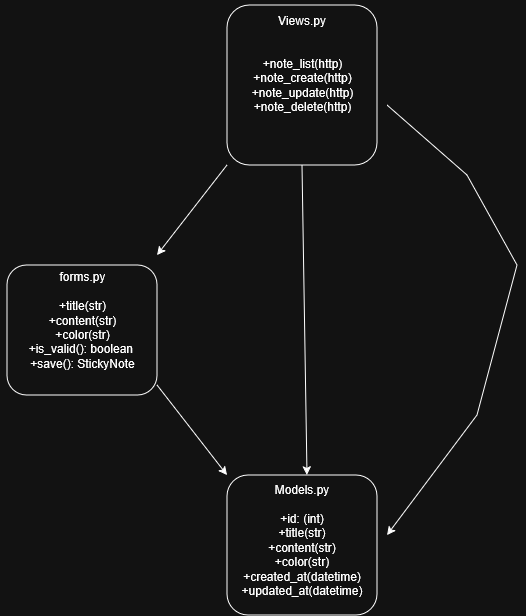

The diagram above was exported from draw.io. Its source (the exported page's mxGraphModel, read from the mxfile embedded in the PNG):
<mxGraphModel dx="1174" dy="620" grid="1" gridSize="10" guides="1" tooltips="1" connect="1" arrows="1" fold="1" page="1" pageScale="1" pageWidth="850" pageHeight="1100" math="0" shadow="0">
  <root>
    <mxCell id="0" />
    <mxCell id="1" parent="0" />
    <mxCell id="tcf2xnUXHinwbHtyoKGi-22" parent="1" style="rounded=1;whiteSpace=wrap;html=1;" value="" vertex="1">
      <mxGeometry height="160" width="150" x="360" y="180" as="geometry" />
    </mxCell>
    <mxCell id="tcf2xnUXHinwbHtyoKGi-23" parent="1" style="rounded=1;whiteSpace=wrap;html=1;" value="" vertex="1">
      <mxGeometry height="130" width="150" x="139.99662597656248" y="440.0033740234375" as="geometry" />
    </mxCell>
    <mxCell id="tcf2xnUXHinwbHtyoKGi-26" parent="1" style="text;html=1;whiteSpace=wrap;strokeColor=none;fillColor=none;align=center;verticalAlign=middle;rounded=0;" value="Views.py" vertex="1">
      <mxGeometry height="30" width="60" x="404.9966259765625" y="180.00337402343752" as="geometry" />
    </mxCell>
    <mxCell id="tcf2xnUXHinwbHtyoKGi-27" parent="1" style="rounded=1;whiteSpace=wrap;html=1;" value="" vertex="1">
      <mxGeometry height="140" width="150" x="360" y="650" as="geometry" />
    </mxCell>
    <mxCell id="tcf2xnUXHinwbHtyoKGi-28" edge="1" parent="1" style="endArrow=classic;html=1;rounded=0;" value="">
      <mxGeometry height="50" relative="1" width="50" as="geometry">
        <Array as="points">
          <mxPoint x="599.9966259765625" y="350.0033740234375" />
          <mxPoint x="649.9966259765625" y="440.0033740234375" />
          <mxPoint x="609.9966259765625" y="590.0033740234376" />
        </Array>
        <mxPoint x="519.9966259765625" y="280.0033740234375" as="sourcePoint" />
        <mxPoint x="519.9966259765625" y="710.0033740234376" as="targetPoint" />
      </mxGeometry>
    </mxCell>
    <mxCell id="tcf2xnUXHinwbHtyoKGi-29" edge="1" parent="1" source="tcf2xnUXHinwbHtyoKGi-22" style="endArrow=classic;html=1;rounded=0;exitX=0.5;exitY=1;exitDx=0;exitDy=0;" value="">
      <mxGeometry height="50" relative="1" width="50" as="geometry">
        <mxPoint x="414.9966259765625" y="410.0033740234375" as="sourcePoint" />
        <mxPoint x="440" y="650" as="targetPoint" />
      </mxGeometry>
    </mxCell>
    <mxCell id="tcf2xnUXHinwbHtyoKGi-30" edge="1" parent="1" source="tcf2xnUXHinwbHtyoKGi-22" style="endArrow=classic;html=1;rounded=0;exitX=0;exitY=1;exitDx=0;exitDy=0;" value="">
      <mxGeometry height="50" relative="1" width="50" as="geometry">
        <mxPoint x="299.9966259765625" y="420.0033740234375" as="sourcePoint" />
        <mxPoint x="289.9966259765625" y="430.0033740234375" as="targetPoint" />
      </mxGeometry>
    </mxCell>
    <mxCell id="tcf2xnUXHinwbHtyoKGi-31" edge="1" parent="1" style="endArrow=classic;html=1;rounded=0;exitX=0.5;exitY=1;exitDx=0;exitDy=0;entryX=0;entryY=0;entryDx=0;entryDy=0;" target="tcf2xnUXHinwbHtyoKGi-27" value="">
      <mxGeometry height="50" relative="1" width="50" as="geometry">
        <mxPoint x="289.9966259765625" y="560.0033740234376" as="sourcePoint" />
        <mxPoint x="289.9966259765625" y="650.0033740234376" as="targetPoint" />
      </mxGeometry>
    </mxCell>
    <mxCell id="tcf2xnUXHinwbHtyoKGi-34" parent="1" style="text;html=1;whiteSpace=wrap;strokeColor=none;fillColor=none;align=center;verticalAlign=middle;rounded=0;" value="&lt;div&gt;Models.py&lt;/div&gt;&lt;div&gt;&lt;br&gt;&lt;/div&gt;&lt;div&gt;+id: (int)&lt;br&gt;+title(str)&lt;br&gt;+content(str)&lt;/div&gt;&lt;div&gt;+color(str)&lt;br&gt;+created_at(datetime)&lt;br&gt;+updated_at(datetime)&lt;/div&gt;" vertex="1">
      <mxGeometry height="30" width="60" x="404.9966259765625" y="700.0033740234376" as="geometry" />
    </mxCell>
    <mxCell id="tcf2xnUXHinwbHtyoKGi-36" parent="1" style="text;html=1;whiteSpace=wrap;strokeColor=none;fillColor=none;align=center;verticalAlign=middle;rounded=0;" value="&lt;div&gt;+note_list(http)&lt;/div&gt;&lt;div&gt;+note_create(http)&lt;/div&gt;&lt;div&gt;+note_update(http)&lt;/div&gt;&lt;div&gt;+note_delete(http)&lt;/div&gt;" vertex="1">
      <mxGeometry height="170" width="265" x="302.5" y="175" as="geometry" />
    </mxCell>
    <mxCell id="9xdtaBYnAt3LhlxaQPZq-3" parent="1" style="text;html=1;whiteSpace=wrap;strokeColor=none;fillColor=none;align=center;verticalAlign=middle;rounded=0;" value="&lt;div&gt;forms.py&lt;/div&gt;&lt;div&gt;&lt;br&gt;&lt;/div&gt;&lt;div&gt;+title(str)&lt;/div&gt;&lt;div&gt;+content(str)&lt;/div&gt;&lt;div&gt;+color(str)&lt;/div&gt;&lt;div&gt;+is_valid(): boolean&amp;nbsp;&lt;/div&gt;&lt;div&gt;+save(): StickyNote&lt;/div&gt;" vertex="1">
      <mxGeometry height="30" width="165" x="132.5" y="480" as="geometry" />
    </mxCell>
  </root>
</mxGraphModel>